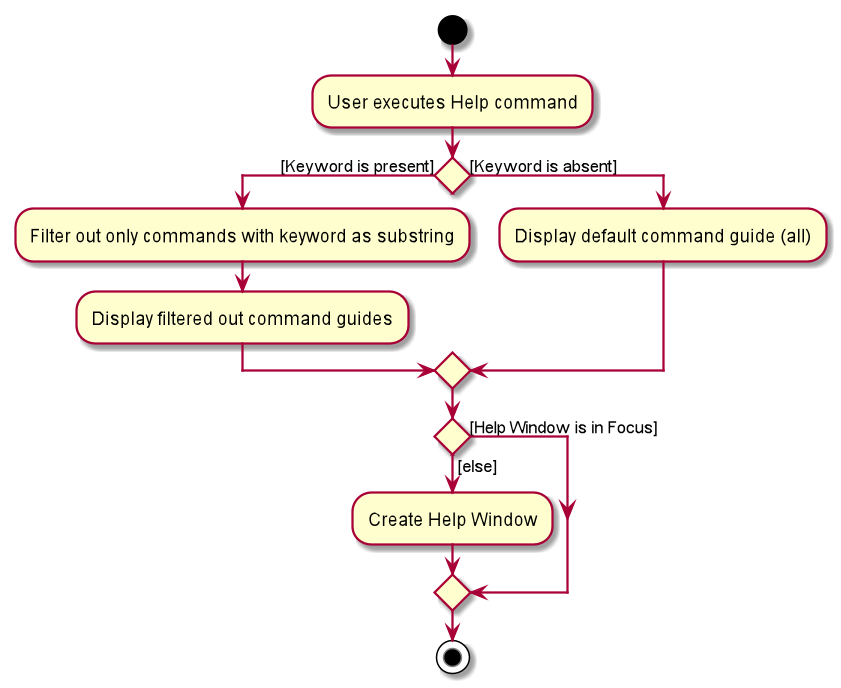

The diagram above was rendered by PlantUML. Its source (embedded in the PNG):
@startuml
scale 300 height
scale 175 width

start
:User executes Help command;
if () then ([Keyword is present])
    :Filter out only commands with keyword as substring;
    :Display filtered out command guides;
else ([Keyword is absent])
    :Display default command guide (all);
endif

if () then ([Help Window is in Focus])
else ([else])
    :Create Help Window;
endif
stop
@enduml